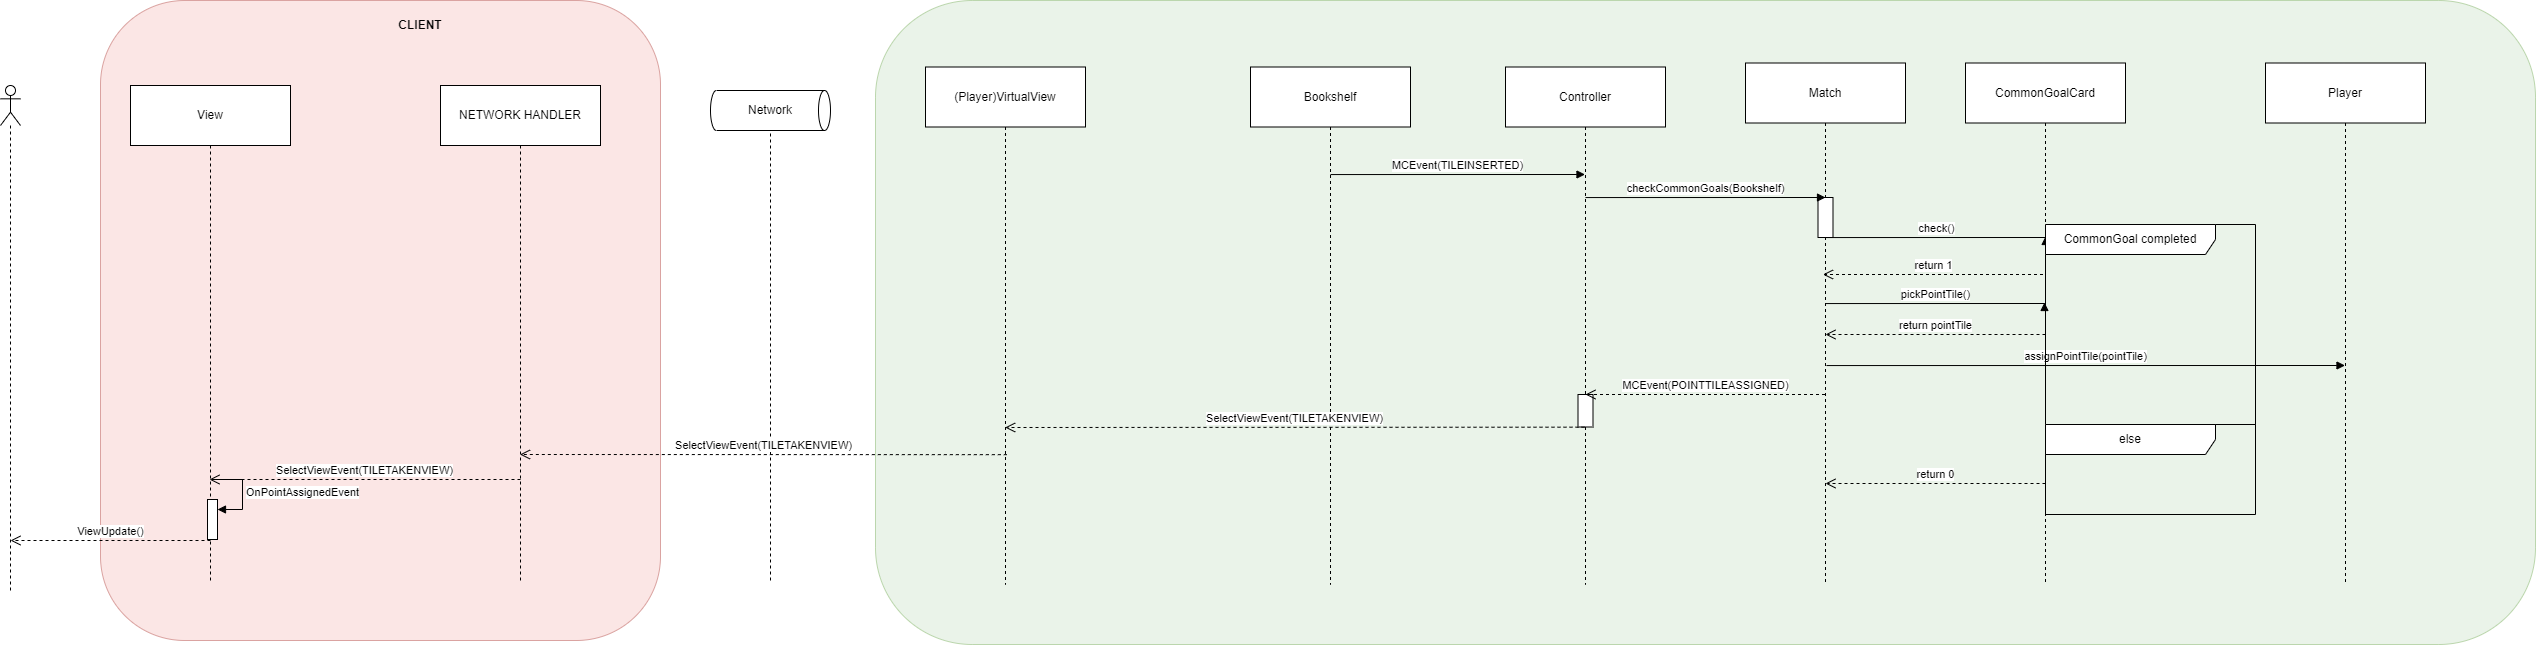

The diagram above was exported from draw.io. Its source (the exported page's mxGraphModel, read from the mxfile embedded in the PNG):
<mxGraphModel dx="1884" dy="462" grid="1" gridSize="10" guides="1" tooltips="1" connect="1" arrows="1" fold="1" page="1" pageScale="1" pageWidth="850" pageHeight="1100" math="0" shadow="0">
  <root>
    <mxCell id="0" />
    <mxCell id="1" parent="0" />
    <mxCell id="uilOfJ3v5VErRKjkp6oi-1" value="" style="rounded=1;whiteSpace=wrap;html=1;fillColor=#f8cecc;strokeColor=#b85450;opacity=50;" parent="1" vertex="1">
      <mxGeometry x="-725" y="66" width="560" height="640" as="geometry" />
    </mxCell>
    <mxCell id="uilOfJ3v5VErRKjkp6oi-2" value="View" style="shape=umlLifeline;perimeter=lifelinePerimeter;whiteSpace=wrap;html=1;container=1;dropTarget=0;collapsible=0;recursiveResize=0;outlineConnect=0;portConstraint=eastwest;newEdgeStyle={&quot;edgeStyle&quot;:&quot;elbowEdgeStyle&quot;,&quot;elbow&quot;:&quot;vertical&quot;,&quot;curved&quot;:0,&quot;rounded&quot;:0};size=60;" parent="1" vertex="1">
      <mxGeometry x="-695" y="151" width="160" height="495" as="geometry" />
    </mxCell>
    <mxCell id="ffu96Z94SU6_6yEv6b28-2" value="" style="html=1;points=[];perimeter=orthogonalPerimeter;outlineConnect=0;targetShapes=umlLifeline;portConstraint=eastwest;newEdgeStyle={&quot;edgeStyle&quot;:&quot;elbowEdgeStyle&quot;,&quot;elbow&quot;:&quot;vertical&quot;,&quot;curved&quot;:0,&quot;rounded&quot;:0};" parent="uilOfJ3v5VErRKjkp6oi-2" vertex="1">
      <mxGeometry x="77" y="414" width="10" height="40" as="geometry" />
    </mxCell>
    <mxCell id="ffu96Z94SU6_6yEv6b28-3" value="OnPointAssignedEvent" style="html=1;align=left;spacingLeft=2;endArrow=block;rounded=0;edgeStyle=orthogonalEdgeStyle;curved=0;rounded=0;" parent="uilOfJ3v5VErRKjkp6oi-2" target="ffu96Z94SU6_6yEv6b28-2" edge="1">
      <mxGeometry relative="1" as="geometry">
        <mxPoint x="82" y="394" as="sourcePoint" />
        <Array as="points">
          <mxPoint x="112" y="424" />
        </Array>
      </mxGeometry>
    </mxCell>
    <mxCell id="uilOfJ3v5VErRKjkp6oi-7" value="NETWORK HANDLER" style="shape=umlLifeline;perimeter=lifelinePerimeter;whiteSpace=wrap;html=1;container=1;dropTarget=0;collapsible=0;recursiveResize=0;outlineConnect=0;portConstraint=eastwest;newEdgeStyle={&quot;edgeStyle&quot;:&quot;elbowEdgeStyle&quot;,&quot;elbow&quot;:&quot;vertical&quot;,&quot;curved&quot;:0,&quot;rounded&quot;:0};size=60;" parent="1" vertex="1">
      <mxGeometry x="-385" y="151" width="160" height="495" as="geometry" />
    </mxCell>
    <mxCell id="uilOfJ3v5VErRKjkp6oi-10" value="&lt;b&gt;CLIENT&lt;/b&gt;" style="text;html=1;strokeColor=none;fillColor=none;align=center;verticalAlign=middle;whiteSpace=wrap;rounded=0;" parent="1" vertex="1">
      <mxGeometry x="-455" y="76" width="100" height="30" as="geometry" />
    </mxCell>
    <mxCell id="uilOfJ3v5VErRKjkp6oi-15" value="" style="shape=cylinder3;whiteSpace=wrap;html=1;boundedLbl=1;backgroundOutline=1;size=6;rotation=90;" parent="1" vertex="1">
      <mxGeometry x="-75" y="116" width="40" height="120" as="geometry" />
    </mxCell>
    <mxCell id="uilOfJ3v5VErRKjkp6oi-16" value="" style="endArrow=none;dashed=1;html=1;rounded=0;" parent="1" edge="1">
      <mxGeometry width="50" height="50" relative="1" as="geometry">
        <mxPoint x="-55" y="646" as="sourcePoint" />
        <mxPoint x="-55" y="196" as="targetPoint" />
      </mxGeometry>
    </mxCell>
    <mxCell id="uilOfJ3v5VErRKjkp6oi-17" value="Network" style="text;html=1;strokeColor=none;fillColor=none;align=center;verticalAlign=middle;whiteSpace=wrap;rounded=0;" parent="1" vertex="1">
      <mxGeometry x="-85" y="161" width="60" height="30" as="geometry" />
    </mxCell>
    <mxCell id="uilOfJ3v5VErRKjkp6oi-23" value="" style="shape=umlLifeline;perimeter=lifelinePerimeter;whiteSpace=wrap;html=1;container=1;dropTarget=0;collapsible=0;recursiveResize=0;outlineConnect=0;portConstraint=eastwest;newEdgeStyle={&quot;edgeStyle&quot;:&quot;elbowEdgeStyle&quot;,&quot;elbow&quot;:&quot;vertical&quot;,&quot;curved&quot;:0,&quot;rounded&quot;:0};participant=umlActor;" parent="1" vertex="1">
      <mxGeometry x="-825" y="151" width="20" height="505" as="geometry" />
    </mxCell>
    <mxCell id="0Jr7sIx7XC9jL3Q2UJbw-1" value="" style="rounded=1;whiteSpace=wrap;html=1;fillColor=#d5e8d4;strokeColor=#82b366;gradientColor=none;opacity=50;" parent="1" vertex="1">
      <mxGeometry x="50" y="66" width="1660" height="644" as="geometry" />
    </mxCell>
    <mxCell id="jCeOf-AtEEX1RWrudmnR-1" value="Bookshelf" style="shape=umlLifeline;perimeter=lifelinePerimeter;whiteSpace=wrap;html=1;container=1;dropTarget=0;collapsible=0;recursiveResize=0;outlineConnect=0;portConstraint=eastwest;newEdgeStyle={&quot;edgeStyle&quot;:&quot;elbowEdgeStyle&quot;,&quot;elbow&quot;:&quot;vertical&quot;,&quot;curved&quot;:0,&quot;rounded&quot;:0};size=60;" parent="1" vertex="1">
      <mxGeometry x="425" y="132.5" width="160" height="517.5" as="geometry" />
    </mxCell>
    <mxCell id="w7pPjoa0-1ODQJdBBPjZ-1" value="Controller" style="shape=umlLifeline;perimeter=lifelinePerimeter;whiteSpace=wrap;html=1;container=1;dropTarget=0;collapsible=0;recursiveResize=0;outlineConnect=0;portConstraint=eastwest;newEdgeStyle={&quot;edgeStyle&quot;:&quot;elbowEdgeStyle&quot;,&quot;elbow&quot;:&quot;vertical&quot;,&quot;curved&quot;:0,&quot;rounded&quot;:0};size=60;" parent="1" vertex="1">
      <mxGeometry x="680" y="132.5" width="160" height="517.5" as="geometry" />
    </mxCell>
    <mxCell id="3DCjZH35mtM8fqLyyyx0-1" value="" style="html=1;points=[];perimeter=orthogonalPerimeter;outlineConnect=0;targetShapes=umlLifeline;portConstraint=eastwest;newEdgeStyle={&quot;edgeStyle&quot;:&quot;elbowEdgeStyle&quot;,&quot;elbow&quot;:&quot;vertical&quot;,&quot;curved&quot;:0,&quot;rounded&quot;:0};" parent="w7pPjoa0-1ODQJdBBPjZ-1" vertex="1">
      <mxGeometry x="72.5" y="327.5" width="15" height="32.5" as="geometry" />
    </mxCell>
    <mxCell id="6-r0-zjxnjE_jhwP0E0f-1" value="Match" style="shape=umlLifeline;perimeter=lifelinePerimeter;whiteSpace=wrap;html=1;container=1;dropTarget=0;collapsible=0;recursiveResize=0;outlineConnect=0;portConstraint=eastwest;newEdgeStyle={&quot;edgeStyle&quot;:&quot;elbowEdgeStyle&quot;,&quot;elbow&quot;:&quot;vertical&quot;,&quot;curved&quot;:0,&quot;rounded&quot;:0};size=60;" parent="1" vertex="1">
      <mxGeometry x="920" y="128.5" width="160" height="521.5" as="geometry" />
    </mxCell>
    <mxCell id="CYWWFd4G8XzblARZj3JY-1" value="" style="html=1;points=[];perimeter=orthogonalPerimeter;outlineConnect=0;targetShapes=umlLifeline;portConstraint=eastwest;newEdgeStyle={&quot;edgeStyle&quot;:&quot;elbowEdgeStyle&quot;,&quot;elbow&quot;:&quot;vertical&quot;,&quot;curved&quot;:0,&quot;rounded&quot;:0};" parent="6-r0-zjxnjE_jhwP0E0f-1" vertex="1">
      <mxGeometry x="72.5" y="134.5" width="15" height="40" as="geometry" />
    </mxCell>
    <mxCell id="CYWWFd4G8XzblARZj3JY-2" value="CommonGoalCard" style="shape=umlLifeline;perimeter=lifelinePerimeter;whiteSpace=wrap;html=1;container=1;dropTarget=0;collapsible=0;recursiveResize=0;outlineConnect=0;portConstraint=eastwest;newEdgeStyle={&quot;edgeStyle&quot;:&quot;elbowEdgeStyle&quot;,&quot;elbow&quot;:&quot;vertical&quot;,&quot;curved&quot;:0,&quot;rounded&quot;:0};size=60;" parent="1" vertex="1">
      <mxGeometry x="1140" y="128.5" width="160" height="521.5" as="geometry" />
    </mxCell>
    <mxCell id="ivsfqxV60ZRY1csadyvw-6" value="Player" style="shape=umlLifeline;perimeter=lifelinePerimeter;whiteSpace=wrap;html=1;container=1;dropTarget=0;collapsible=0;recursiveResize=0;outlineConnect=0;portConstraint=eastwest;newEdgeStyle={&quot;edgeStyle&quot;:&quot;elbowEdgeStyle&quot;,&quot;elbow&quot;:&quot;vertical&quot;,&quot;curved&quot;:0,&quot;rounded&quot;:0};size=60;" parent="1" vertex="1">
      <mxGeometry x="1440" y="128.5" width="160" height="521.5" as="geometry" />
    </mxCell>
    <mxCell id="6-r0-zjxnjE_jhwP0E0f-3" value="MCEvent(TILEINSERTED)" style="html=1;verticalAlign=bottom;endArrow=block;edgeStyle=elbowEdgeStyle;elbow=vertical;curved=0;rounded=0;" parent="1" target="w7pPjoa0-1ODQJdBBPjZ-1" edge="1">
      <mxGeometry width="80" relative="1" as="geometry">
        <mxPoint x="505" y="240.06" as="sourcePoint" />
        <mxPoint x="585" y="240.06" as="targetPoint" />
      </mxGeometry>
    </mxCell>
    <mxCell id="6-r0-zjxnjE_jhwP0E0f-4" value="checkCommonGoals(Bookshelf)" style="html=1;verticalAlign=bottom;endArrow=block;edgeStyle=elbowEdgeStyle;elbow=vertical;curved=0;rounded=0;" parent="1" edge="1">
      <mxGeometry width="80" relative="1" as="geometry">
        <mxPoint x="760" y="263.06" as="sourcePoint" />
        <mxPoint x="1000" y="263" as="targetPoint" />
      </mxGeometry>
    </mxCell>
    <mxCell id="ivsfqxV60ZRY1csadyvw-12" value="check()" style="html=1;verticalAlign=bottom;endArrow=block;edgeStyle=elbowEdgeStyle;elbow=vertical;curved=0;rounded=0;entryX=0.002;entryY=0.06;entryDx=0;entryDy=0;entryPerimeter=0;" parent="1" edge="1">
      <mxGeometry width="80" relative="1" as="geometry">
        <mxPoint x="1000" y="303.06" as="sourcePoint" />
        <mxPoint x="1220" y="302" as="targetPoint" />
      </mxGeometry>
    </mxCell>
    <mxCell id="ivsfqxV60ZRY1csadyvw-13" value="pickPointTile()" style="html=1;verticalAlign=bottom;endArrow=block;edgeStyle=elbowEdgeStyle;elbow=vertical;curved=0;rounded=0;entryX=-0.006;entryY=0.387;entryDx=0;entryDy=0;entryPerimeter=0;" parent="1" edge="1">
      <mxGeometry width="80" relative="1" as="geometry">
        <mxPoint x="1000" y="369.06" as="sourcePoint" />
        <mxPoint x="1219" y="368" as="targetPoint" />
      </mxGeometry>
    </mxCell>
    <mxCell id="ivsfqxV60ZRY1csadyvw-9" value="assignPointTile(pointTile)" style="html=1;verticalAlign=bottom;endArrow=block;edgeStyle=elbowEdgeStyle;elbow=vertical;curved=0;rounded=0;" parent="1" target="ivsfqxV60ZRY1csadyvw-6" edge="1">
      <mxGeometry width="80" relative="1" as="geometry">
        <mxPoint x="1001" y="431.06" as="sourcePoint" />
        <mxPoint x="1220" y="430" as="targetPoint" />
      </mxGeometry>
    </mxCell>
    <mxCell id="ivsfqxV60ZRY1csadyvw-1" value="CommonGoal completed" style="shape=umlFrame;whiteSpace=wrap;html=1;pointerEvents=0;recursiveResize=0;container=0;collapsible=0;width=170;" parent="1" vertex="1">
      <mxGeometry x="1220" y="290" width="210" height="200" as="geometry" />
    </mxCell>
    <mxCell id="ivsfqxV60ZRY1csadyvw-11" value="return 1" style="html=1;verticalAlign=bottom;endArrow=open;dashed=1;endSize=8;edgeStyle=elbowEdgeStyle;elbow=vertical;curved=0;rounded=0;exitX=0;exitY=0.244;exitDx=0;exitDy=0;exitPerimeter=0;" parent="1" edge="1">
      <mxGeometry relative="1" as="geometry">
        <mxPoint x="1217.5" y="340" as="sourcePoint" />
        <mxPoint x="997.5" y="340.33" as="targetPoint" />
      </mxGeometry>
    </mxCell>
    <mxCell id="WTCMIx0kGTs4O2ADs8Qm-1" value="return 0" style="html=1;verticalAlign=bottom;endArrow=open;dashed=1;endSize=8;edgeStyle=elbowEdgeStyle;elbow=vertical;curved=0;rounded=0;exitX=0;exitY=0.244;exitDx=0;exitDy=0;exitPerimeter=0;" parent="1" edge="1">
      <mxGeometry relative="1" as="geometry">
        <mxPoint x="1220" y="549" as="sourcePoint" />
        <mxPoint x="1000" y="549.3299999999999" as="targetPoint" />
      </mxGeometry>
    </mxCell>
    <mxCell id="ivsfqxV60ZRY1csadyvw-8" value="return pointTile" style="html=1;verticalAlign=bottom;endArrow=open;dashed=1;endSize=8;edgeStyle=elbowEdgeStyle;elbow=vertical;curved=0;rounded=0;exitX=0;exitY=0.244;exitDx=0;exitDy=0;exitPerimeter=0;" parent="1" edge="1">
      <mxGeometry relative="1" as="geometry">
        <mxPoint x="1220" y="400" as="sourcePoint" />
        <mxPoint x="1000" y="400.33" as="targetPoint" />
      </mxGeometry>
    </mxCell>
    <mxCell id="ivsfqxV60ZRY1csadyvw-2" value="else" style="shape=umlFrame;whiteSpace=wrap;html=1;pointerEvents=0;recursiveResize=0;container=1;collapsible=0;width=170;" parent="1" vertex="1">
      <mxGeometry x="1220" y="490" width="210" height="90" as="geometry" />
    </mxCell>
    <mxCell id="ivsfqxV60ZRY1csadyvw-16" value="MCEvent(POINTTILEASSIGNED)" style="html=1;verticalAlign=bottom;endArrow=open;dashed=1;endSize=8;edgeStyle=elbowEdgeStyle;elbow=vertical;curved=0;rounded=0;" parent="1" source="6-r0-zjxnjE_jhwP0E0f-1" edge="1">
      <mxGeometry relative="1" as="geometry">
        <mxPoint x="840" y="460.33" as="sourcePoint" />
        <mxPoint x="760" y="460.33" as="targetPoint" />
      </mxGeometry>
    </mxCell>
    <mxCell id="uIKM844Bt-AVBck1v7yI-6" value="SelectViewEvent(TILETAKENVIEW)" style="html=1;verticalAlign=bottom;endArrow=open;dashed=1;endSize=8;edgeStyle=elbowEdgeStyle;elbow=vertical;curved=0;rounded=0;" parent="1" edge="1">
      <mxGeometry relative="1" as="geometry">
        <mxPoint x="759" y="492.67" as="sourcePoint" />
        <mxPoint x="179.66666666666652" y="492.5" as="targetPoint" />
      </mxGeometry>
    </mxCell>
    <mxCell id="p4Nxl4ipzGgCvEYSHI-J-1" value="SelectViewEvent(TILETAKENVIEW)" style="html=1;verticalAlign=bottom;endArrow=open;dashed=1;endSize=8;edgeStyle=elbowEdgeStyle;elbow=vertical;curved=0;rounded=0;" parent="1" target="uilOfJ3v5VErRKjkp6oi-7" edge="1">
      <mxGeometry relative="1" as="geometry">
        <mxPoint x="181.33000000000004" y="520.1700000000001" as="sourcePoint" />
        <mxPoint x="-398.00333333333344" y="520" as="targetPoint" />
      </mxGeometry>
    </mxCell>
    <mxCell id="ffu96Z94SU6_6yEv6b28-1" value="SelectViewEvent(TILETAKENVIEW)" style="html=1;verticalAlign=bottom;endArrow=open;dashed=1;endSize=8;edgeStyle=elbowEdgeStyle;elbow=vertical;curved=0;rounded=0;" parent="1" edge="1">
      <mxGeometry relative="1" as="geometry">
        <mxPoint x="-305" y="545" as="sourcePoint" />
        <mxPoint x="-616" y="545" as="targetPoint" />
      </mxGeometry>
    </mxCell>
    <mxCell id="Y6uHuQ3LdXDrKO0e565v-1" value="ViewUpdate()" style="html=1;verticalAlign=bottom;endArrow=open;dashed=1;endSize=8;edgeStyle=elbowEdgeStyle;elbow=vertical;curved=0;rounded=0;" parent="1" edge="1">
      <mxGeometry relative="1" as="geometry">
        <mxPoint x="-615" y="606" as="sourcePoint" />
        <mxPoint x="-815" y="606.14" as="targetPoint" />
      </mxGeometry>
    </mxCell>
    <mxCell id="uIKM844Bt-AVBck1v7yI-1" value="(Player)VirtualView" style="shape=umlLifeline;perimeter=lifelinePerimeter;whiteSpace=wrap;html=1;container=1;dropTarget=0;collapsible=0;recursiveResize=0;outlineConnect=0;portConstraint=eastwest;newEdgeStyle={&quot;edgeStyle&quot;:&quot;elbowEdgeStyle&quot;,&quot;elbow&quot;:&quot;vertical&quot;,&quot;curved&quot;:0,&quot;rounded&quot;:0};size=60;" parent="1" vertex="1">
      <mxGeometry x="100" y="132.5" width="160" height="517.5" as="geometry" />
    </mxCell>
  </root>
</mxGraphModel>